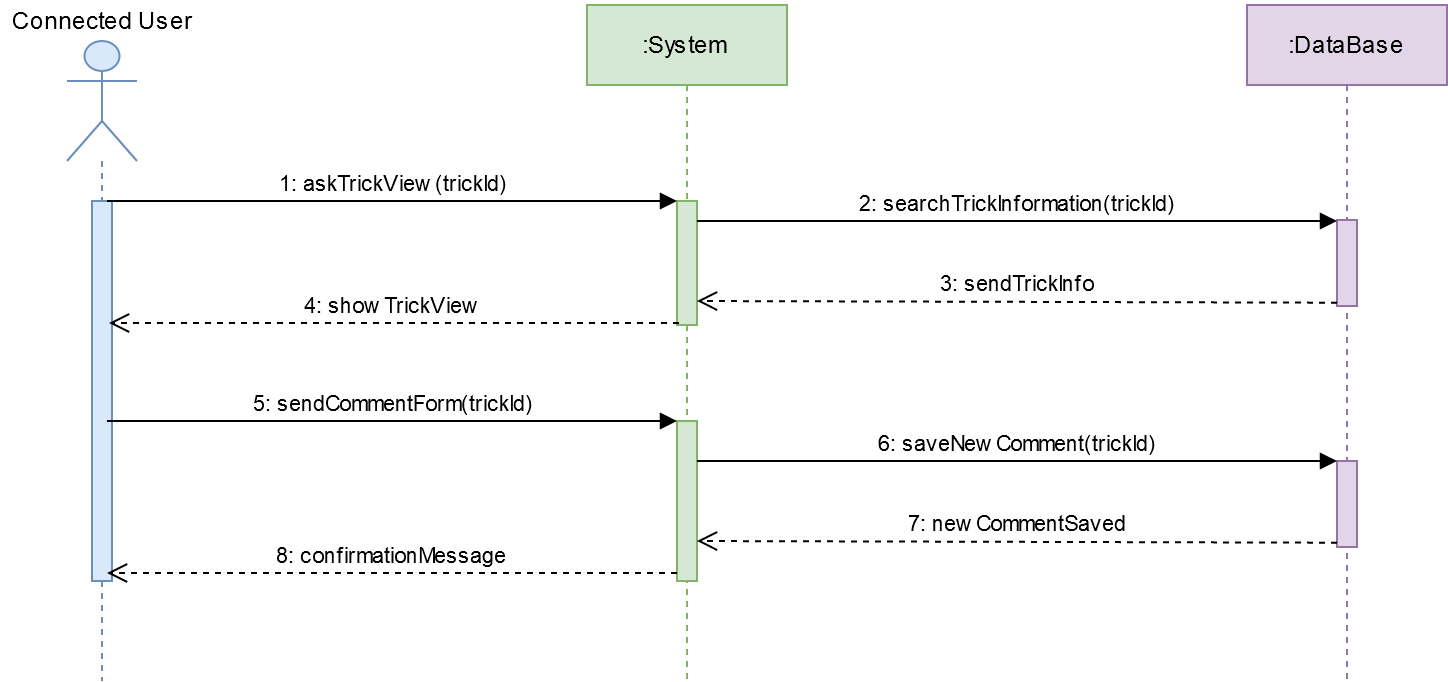

The diagram above was exported from draw.io. Its source (the exported page's mxGraphModel, read from the mxfile embedded in the PNG):
<mxGraphModel dx="1548" dy="813" grid="1" gridSize="10" guides="1" tooltips="1" connect="1" arrows="1" fold="1" page="1" pageScale="1" pageWidth="827" pageHeight="1169" math="0" shadow="0">
  <root>
    <mxCell id="0" />
    <mxCell id="1" parent="0" />
    <mxCell id="_nOdXUkRRc-dGQ1G4wy6-18" value="" style="shape=umlLifeline;participant=umlActor;perimeter=lifelinePerimeter;whiteSpace=wrap;html=1;container=1;collapsible=0;recursiveResize=0;verticalAlign=top;spacingTop=36;labelBackgroundColor=#ffffff;outlineConnect=0;fillColor=#dae8fc;strokeColor=#6c8ebf;size=60;" vertex="1" parent="1">
      <mxGeometry x="60" y="40" width="35" height="320" as="geometry" />
    </mxCell>
    <mxCell id="_nOdXUkRRc-dGQ1G4wy6-19" value="" style="html=1;points=[];perimeter=orthogonalPerimeter;fillColor=#dae8fc;strokeColor=#6c8ebf;" vertex="1" parent="_nOdXUkRRc-dGQ1G4wy6-18">
      <mxGeometry x="12.5" y="80" width="10" height="190" as="geometry" />
    </mxCell>
    <mxCell id="_nOdXUkRRc-dGQ1G4wy6-20" value="Connected User" style="text;html=1;strokeColor=none;fillColor=none;align=center;verticalAlign=middle;whiteSpace=wrap;rounded=0;" vertex="1" parent="1">
      <mxGeometry x="27.5" y="20" width="100" height="20" as="geometry" />
    </mxCell>
    <mxCell id="_nOdXUkRRc-dGQ1G4wy6-21" value=":System" style="shape=umlLifeline;perimeter=lifelinePerimeter;whiteSpace=wrap;html=1;container=1;collapsible=0;recursiveResize=0;outlineConnect=0;fillColor=#d5e8d4;strokeColor=#82b366;" vertex="1" parent="1">
      <mxGeometry x="320" y="22" width="100" height="338" as="geometry" />
    </mxCell>
    <mxCell id="_nOdXUkRRc-dGQ1G4wy6-40" value="" style="html=1;points=[];perimeter=orthogonalPerimeter;fillColor=#d5e8d4;strokeColor=#82b366;" vertex="1" parent="_nOdXUkRRc-dGQ1G4wy6-21">
      <mxGeometry x="45" y="98" width="10" height="62" as="geometry" />
    </mxCell>
    <mxCell id="_nOdXUkRRc-dGQ1G4wy6-23" value=":DataBase" style="shape=umlLifeline;perimeter=lifelinePerimeter;whiteSpace=wrap;html=1;container=1;collapsible=0;recursiveResize=0;outlineConnect=0;fillColor=#e1d5e7;strokeColor=#9673a6;" vertex="1" parent="1">
      <mxGeometry x="650" y="22" width="100" height="338" as="geometry" />
    </mxCell>
    <mxCell id="_nOdXUkRRc-dGQ1G4wy6-42" value="" style="html=1;points=[];perimeter=orthogonalPerimeter;fillColor=#e1d5e7;strokeColor=#9673a6;" vertex="1" parent="_nOdXUkRRc-dGQ1G4wy6-23">
      <mxGeometry x="45" y="107.5" width="10" height="43" as="geometry" />
    </mxCell>
    <mxCell id="_nOdXUkRRc-dGQ1G4wy6-29" value="" style="html=1;points=[];perimeter=orthogonalPerimeter;fillColor=#d5e8d4;strokeColor=#82b366;" vertex="1" parent="1">
      <mxGeometry x="365" y="230" width="10" height="80" as="geometry" />
    </mxCell>
    <mxCell id="_nOdXUkRRc-dGQ1G4wy6-30" value="5: sendCommentForm(trickId)" style="html=1;verticalAlign=bottom;endArrow=block;entryX=0;entryY=0;" edge="1" parent="1" target="_nOdXUkRRc-dGQ1G4wy6-29">
      <mxGeometry relative="1" as="geometry">
        <mxPoint x="80" y="230" as="sourcePoint" />
      </mxGeometry>
    </mxCell>
    <mxCell id="_nOdXUkRRc-dGQ1G4wy6-31" value="8: confirmationMessage" style="html=1;verticalAlign=bottom;endArrow=open;dashed=1;endSize=8;exitX=0;exitY=0.95;" edge="1" parent="1" source="_nOdXUkRRc-dGQ1G4wy6-29">
      <mxGeometry relative="1" as="geometry">
        <mxPoint x="80" y="306" as="targetPoint" />
        <Array as="points">
          <mxPoint x="270" y="306" />
        </Array>
      </mxGeometry>
    </mxCell>
    <mxCell id="_nOdXUkRRc-dGQ1G4wy6-32" value="" style="html=1;points=[];perimeter=orthogonalPerimeter;fillColor=#e1d5e7;strokeColor=#9673a6;" vertex="1" parent="1">
      <mxGeometry x="695" y="250" width="10" height="43" as="geometry" />
    </mxCell>
    <mxCell id="_nOdXUkRRc-dGQ1G4wy6-33" value="6: saveNewComment(trickId)" style="html=1;verticalAlign=bottom;endArrow=block;entryX=0;entryY=0;" edge="1" parent="1" source="_nOdXUkRRc-dGQ1G4wy6-29" target="_nOdXUkRRc-dGQ1G4wy6-32">
      <mxGeometry relative="1" as="geometry">
        <mxPoint x="625" y="250" as="sourcePoint" />
      </mxGeometry>
    </mxCell>
    <mxCell id="_nOdXUkRRc-dGQ1G4wy6-34" value="7: newCommentSaved" style="html=1;verticalAlign=bottom;endArrow=open;dashed=1;endSize=8;exitX=0;exitY=0.95;entryX=1;entryY=0.75;entryDx=0;entryDy=0;entryPerimeter=0;" edge="1" parent="1" source="_nOdXUkRRc-dGQ1G4wy6-32" target="_nOdXUkRRc-dGQ1G4wy6-29">
      <mxGeometry relative="1" as="geometry">
        <mxPoint x="625" y="326" as="targetPoint" />
      </mxGeometry>
    </mxCell>
    <mxCell id="_nOdXUkRRc-dGQ1G4wy6-39" value="1: askTrickView(trickId)" style="html=1;verticalAlign=bottom;endArrow=block;entryX=0;entryY=0;" edge="1" parent="1">
      <mxGeometry relative="1" as="geometry">
        <mxPoint x="80" y="120" as="sourcePoint" />
        <mxPoint x="365" y="120" as="targetPoint" />
      </mxGeometry>
    </mxCell>
    <mxCell id="_nOdXUkRRc-dGQ1G4wy6-41" value="2: searchTrickInformation(trickId)" style="html=1;verticalAlign=bottom;endArrow=block;entryX=0;entryY=0;" edge="1" parent="1">
      <mxGeometry relative="1" as="geometry">
        <mxPoint x="375" y="130" as="sourcePoint" />
        <mxPoint x="695" y="130" as="targetPoint" />
      </mxGeometry>
    </mxCell>
    <mxCell id="_nOdXUkRRc-dGQ1G4wy6-43" value="3: sendTrickInfo" style="html=1;verticalAlign=bottom;endArrow=open;dashed=1;endSize=8;exitX=0;exitY=0.95;entryX=1;entryY=0.75;entryDx=0;entryDy=0;entryPerimeter=0;" edge="1" parent="1">
      <mxGeometry relative="1" as="geometry">
        <mxPoint x="375" y="170" as="targetPoint" />
        <mxPoint x="695" y="170.8499999999999" as="sourcePoint" />
      </mxGeometry>
    </mxCell>
    <mxCell id="_nOdXUkRRc-dGQ1G4wy6-44" value="4: showTrickView" style="html=1;verticalAlign=bottom;endArrow=open;dashed=1;endSize=8;exitX=0;exitY=0.95;" edge="1" parent="1">
      <mxGeometry relative="1" as="geometry">
        <mxPoint x="81" y="181" as="targetPoint" />
        <mxPoint x="366" y="181" as="sourcePoint" />
        <Array as="points">
          <mxPoint x="271" y="181" />
        </Array>
      </mxGeometry>
    </mxCell>
  </root>
</mxGraphModel>